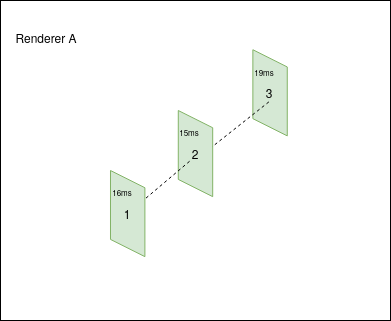

The diagram above was exported from draw.io. Its source (the exported page's mxGraphModel, read from the mxfile embedded in the PNG):
<mxGraphModel dx="806" dy="538" grid="1" gridSize="10" guides="1" tooltips="1" connect="1" arrows="1" fold="1" page="1" pageScale="1" pageWidth="850" pageHeight="1100" math="0" shadow="0">
  <root>
    <mxCell id="0" />
    <mxCell id="1" parent="0" />
    <mxCell id="QCMcFeEk3SOAJyLfldZq-17" value="" style="group;fillColor=#d5e8d4;strokeColor=#82B366;" parent="1" vertex="1" connectable="0">
      <mxGeometry x="200" y="90" width="390" height="320" as="geometry" />
    </mxCell>
    <mxCell id="QCMcFeEk3SOAJyLfldZq-1" value="" style="rounded=0;whiteSpace=wrap;html=1;" parent="QCMcFeEk3SOAJyLfldZq-17" vertex="1">
      <mxGeometry width="390" height="320" as="geometry" />
    </mxCell>
    <mxCell id="QCMcFeEk3SOAJyLfldZq-2" value="3" style="shape=parallelogram;perimeter=parallelogramPerimeter;whiteSpace=wrap;html=1;direction=north;fillColor=#D5E8D4;strokeColor=#82B366;" parent="QCMcFeEk3SOAJyLfldZq-17" vertex="1">
      <mxGeometry x="252.35117647058823" y="49.22769230769231" width="34.41176470588235" height="86.15384615384616" as="geometry" />
    </mxCell>
    <mxCell id="QCMcFeEk3SOAJyLfldZq-3" value="" style="endArrow=none;dashed=1;html=1;" parent="QCMcFeEk3SOAJyLfldZq-17" edge="1">
      <mxGeometry width="50" height="50" relative="1" as="geometry">
        <mxPoint x="200.16647058823528" y="155.38923076923078" as="sourcePoint" />
        <mxPoint x="270.1370588235294" y="100.00461538461539" as="targetPoint" />
      </mxGeometry>
    </mxCell>
    <mxCell id="QCMcFeEk3SOAJyLfldZq-6" value="2" style="shape=parallelogram;perimeter=parallelogramPerimeter;whiteSpace=wrap;html=1;direction=north;fillColor=#D5E8D4;strokeColor=#82b366;" parent="QCMcFeEk3SOAJyLfldZq-17" vertex="1">
      <mxGeometry x="177.79764705882351" y="109.99846153846154" width="34.41176470588235" height="86.15384615384616" as="geometry" />
    </mxCell>
    <mxCell id="QCMcFeEk3SOAJyLfldZq-7" value="" style="endArrow=none;dashed=1;html=1;exitX=0.5;exitY=0.5;exitDx=0;exitDy=0;exitPerimeter=0;" parent="QCMcFeEk3SOAJyLfldZq-17" source="f0Fq6nJQEl0KxQELz4nf-10" edge="1">
      <mxGeometry width="50" height="50" relative="1" as="geometry">
        <mxPoint x="91.76470588235316" y="246.1538461538462" as="sourcePoint" />
        <mxPoint x="190" y="160" as="targetPoint" />
      </mxGeometry>
    </mxCell>
    <mxCell id="QCMcFeEk3SOAJyLfldZq-10" value="Renderer A" style="text;html=1;strokeColor=none;fillColor=none;align=center;verticalAlign=middle;whiteSpace=wrap;rounded=0;" parent="QCMcFeEk3SOAJyLfldZq-17" vertex="1">
      <mxGeometry x="0.0029411764705855603" y="24.60846153846154" width="91.76470588235293" height="24.615384615384617" as="geometry" />
    </mxCell>
    <mxCell id="QCMcFeEk3SOAJyLfldZq-14" value="15ms" style="text;html=1;strokeColor=none;fillColor=none;align=center;verticalAlign=middle;whiteSpace=wrap;rounded=0;fontSize=8;" parent="QCMcFeEk3SOAJyLfldZq-17" vertex="1">
      <mxGeometry x="166.32235294117646" y="119.99615384615385" width="45.882352941176464" height="24.615384615384617" as="geometry" />
    </mxCell>
    <mxCell id="QCMcFeEk3SOAJyLfldZq-16" value="19ms" style="text;html=1;strokeColor=none;fillColor=none;align=center;verticalAlign=middle;whiteSpace=wrap;rounded=0;fontSize=8;" parent="QCMcFeEk3SOAJyLfldZq-17" vertex="1">
      <mxGeometry x="240.87588235294115" y="59.99538461538462" width="45.882352941176464" height="24.615384615384617" as="geometry" />
    </mxCell>
    <mxCell id="f0Fq6nJQEl0KxQELz4nf-10" value="1" style="shape=parallelogram;perimeter=parallelogramPerimeter;whiteSpace=wrap;html=1;direction=north;fillColor=#d5e8d4;strokeColor=#82b366;" vertex="1" parent="QCMcFeEk3SOAJyLfldZq-17">
      <mxGeometry x="109.99764705882347" y="169.99846153846153" width="34.41176470588235" height="86.15384615384616" as="geometry" />
    </mxCell>
    <mxCell id="f0Fq6nJQEl0KxQELz4nf-12" value="16ms" style="text;html=1;strokeColor=none;fillColor=none;align=center;verticalAlign=middle;whiteSpace=wrap;rounded=0;fontSize=8;" vertex="1" parent="QCMcFeEk3SOAJyLfldZq-17">
      <mxGeometry x="98.52235294117645" y="179.99615384615385" width="45.882352941176464" height="24.615384615384617" as="geometry" />
    </mxCell>
  </root>
</mxGraphModel>